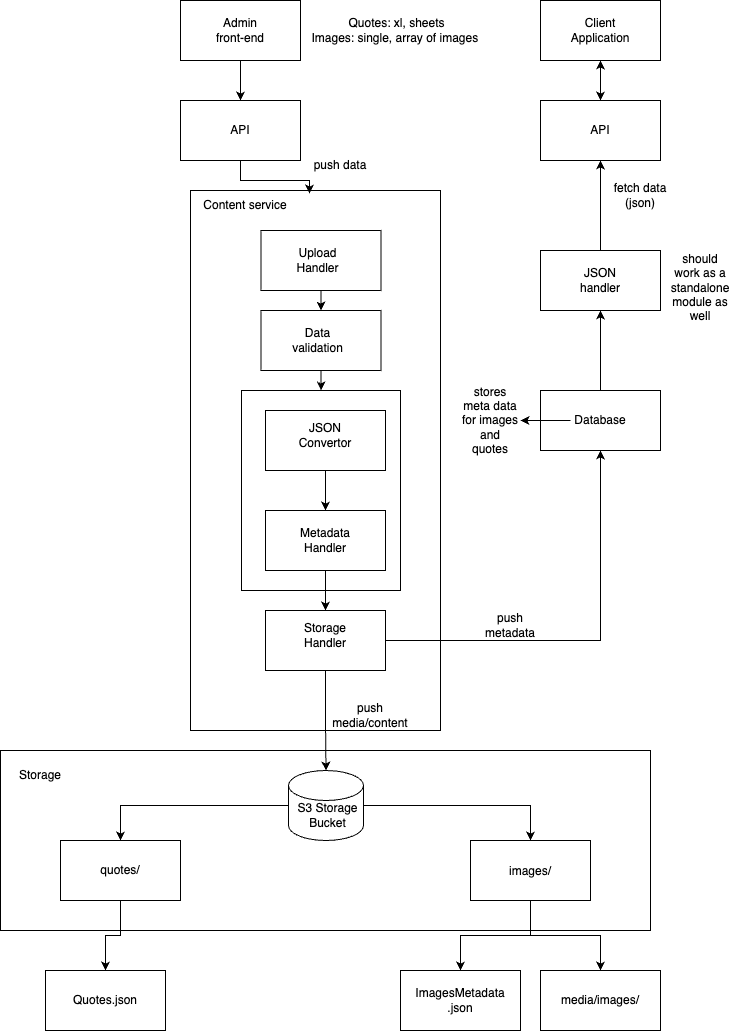

The diagram above was exported from draw.io. Its source (the exported page's mxGraphModel, read from the mxfile embedded in the PNG):
<mxGraphModel dx="2020" dy="2268" grid="1" gridSize="10" guides="1" tooltips="1" connect="1" arrows="1" fold="1" page="1" pageScale="1" pageWidth="850" pageHeight="1100" math="0" shadow="0">
  <root>
    <mxCell id="0" />
    <mxCell id="1" parent="0" />
    <mxCell id="eoXcynzS2vHuPiuYUKZQ-2" value="" style="rounded=0;whiteSpace=wrap;html=1;" parent="1" vertex="1">
      <mxGeometry x="640" y="-1090" width="120" height="60" as="geometry" />
    </mxCell>
    <mxCell id="eoXcynzS2vHuPiuYUKZQ-1" value="Client Application" style="text;html=1;align=center;verticalAlign=middle;whiteSpace=wrap;rounded=0;" parent="1" vertex="1">
      <mxGeometry x="670" y="-1075" width="60" height="30" as="geometry" />
    </mxCell>
    <mxCell id="eoXcynzS2vHuPiuYUKZQ-3" value="" style="rounded=0;whiteSpace=wrap;html=1;" parent="1" vertex="1">
      <mxGeometry x="640" y="-990" width="120" height="60" as="geometry" />
    </mxCell>
    <mxCell id="eoXcynzS2vHuPiuYUKZQ-4" value="API" style="text;html=1;align=center;verticalAlign=middle;whiteSpace=wrap;rounded=0;" parent="1" vertex="1">
      <mxGeometry x="670" y="-975" width="60" height="30" as="geometry" />
    </mxCell>
    <mxCell id="eoXcynzS2vHuPiuYUKZQ-12" value="" style="rounded=0;whiteSpace=wrap;html=1;direction=south;" parent="1" vertex="1">
      <mxGeometry x="290" y="-900" width="250" height="540" as="geometry" />
    </mxCell>
    <mxCell id="UDnnA9-5SDgg0XkHyXLL-19" style="edgeStyle=orthogonalEdgeStyle;rounded=0;orthogonalLoop=1;jettySize=auto;html=1;exitX=0.5;exitY=1;exitDx=0;exitDy=0;entryX=0.5;entryY=0;entryDx=0;entryDy=0;" parent="1" source="eoXcynzS2vHuPiuYUKZQ-13" target="UDnnA9-5SDgg0XkHyXLL-16" edge="1">
      <mxGeometry relative="1" as="geometry" />
    </mxCell>
    <mxCell id="eoXcynzS2vHuPiuYUKZQ-13" value="" style="rounded=0;whiteSpace=wrap;html=1;" parent="1" vertex="1">
      <mxGeometry x="360.5" y="-860" width="120" height="60" as="geometry" />
    </mxCell>
    <mxCell id="eoXcynzS2vHuPiuYUKZQ-14" value="Upload Handler" style="text;html=1;align=center;verticalAlign=middle;whiteSpace=wrap;rounded=0;" parent="1" vertex="1">
      <mxGeometry x="385" y="-845" width="65" height="30" as="geometry" />
    </mxCell>
    <mxCell id="eoXcynzS2vHuPiuYUKZQ-15" value="Content service" style="text;html=1;align=center;verticalAlign=middle;whiteSpace=wrap;rounded=0;" parent="1" vertex="1">
      <mxGeometry x="265" y="-900" width="160" height="30" as="geometry" />
    </mxCell>
    <mxCell id="eoXcynzS2vHuPiuYUKZQ-28" style="edgeStyle=orthogonalEdgeStyle;rounded=0;orthogonalLoop=1;jettySize=auto;html=1;entryX=0.5;entryY=0;entryDx=0;entryDy=0;" parent="1" source="eoXcynzS2vHuPiuYUKZQ-18" target="eoXcynzS2vHuPiuYUKZQ-20" edge="1">
      <mxGeometry relative="1" as="geometry" />
    </mxCell>
    <mxCell id="eoXcynzS2vHuPiuYUKZQ-18" value="" style="rounded=0;whiteSpace=wrap;html=1;" parent="1" vertex="1">
      <mxGeometry x="365" y="-680" width="120" height="60" as="geometry" />
    </mxCell>
    <mxCell id="eoXcynzS2vHuPiuYUKZQ-19" value="JSON Convertor" style="text;html=1;align=center;verticalAlign=middle;whiteSpace=wrap;rounded=0;" parent="1" vertex="1">
      <mxGeometry x="395" y="-670" width="60" height="30" as="geometry" />
    </mxCell>
    <mxCell id="eoXcynzS2vHuPiuYUKZQ-30" style="edgeStyle=orthogonalEdgeStyle;rounded=0;orthogonalLoop=1;jettySize=auto;html=1;entryX=0.5;entryY=0;entryDx=0;entryDy=0;" parent="1" source="eoXcynzS2vHuPiuYUKZQ-20" target="eoXcynzS2vHuPiuYUKZQ-22" edge="1">
      <mxGeometry relative="1" as="geometry" />
    </mxCell>
    <mxCell id="eoXcynzS2vHuPiuYUKZQ-20" value="" style="rounded=0;whiteSpace=wrap;html=1;" parent="1" vertex="1">
      <mxGeometry x="365" y="-580" width="120" height="60" as="geometry" />
    </mxCell>
    <mxCell id="eoXcynzS2vHuPiuYUKZQ-21" value="Metadata Handler" style="text;html=1;align=center;verticalAlign=middle;whiteSpace=wrap;rounded=0;" parent="1" vertex="1">
      <mxGeometry x="395" y="-565" width="60" height="30" as="geometry" />
    </mxCell>
    <mxCell id="eoXcynzS2vHuPiuYUKZQ-22" value="" style="rounded=0;whiteSpace=wrap;html=1;" parent="1" vertex="1">
      <mxGeometry x="365" y="-480" width="120" height="60" as="geometry" />
    </mxCell>
    <mxCell id="eoXcynzS2vHuPiuYUKZQ-23" value="Storage Handler" style="text;html=1;align=center;verticalAlign=middle;whiteSpace=wrap;rounded=0;" parent="1" vertex="1">
      <mxGeometry x="395" y="-470" width="60" height="30" as="geometry" />
    </mxCell>
    <mxCell id="eoXcynzS2vHuPiuYUKZQ-35" value="" style="rounded=0;whiteSpace=wrap;html=1;" parent="1" vertex="1">
      <mxGeometry x="100" y="-340" width="650" height="180" as="geometry" />
    </mxCell>
    <mxCell id="eoXcynzS2vHuPiuYUKZQ-43" style="edgeStyle=orthogonalEdgeStyle;rounded=0;orthogonalLoop=1;jettySize=auto;html=1;entryX=0.5;entryY=0;entryDx=0;entryDy=0;" parent="1" source="eoXcynzS2vHuPiuYUKZQ-31" target="eoXcynzS2vHuPiuYUKZQ-38" edge="1">
      <mxGeometry relative="1" as="geometry" />
    </mxCell>
    <mxCell id="eoXcynzS2vHuPiuYUKZQ-44" style="edgeStyle=orthogonalEdgeStyle;rounded=0;orthogonalLoop=1;jettySize=auto;html=1;entryX=0.5;entryY=0;entryDx=0;entryDy=0;" parent="1" source="eoXcynzS2vHuPiuYUKZQ-31" target="eoXcynzS2vHuPiuYUKZQ-39" edge="1">
      <mxGeometry relative="1" as="geometry" />
    </mxCell>
    <mxCell id="eoXcynzS2vHuPiuYUKZQ-31" value="" style="shape=cylinder3;whiteSpace=wrap;html=1;boundedLbl=1;backgroundOutline=1;size=15;" parent="1" vertex="1">
      <mxGeometry x="388" y="-320" width="75" height="70" as="geometry" />
    </mxCell>
    <mxCell id="eoXcynzS2vHuPiuYUKZQ-33" value="S3 Storage Bucket" style="text;html=1;align=center;verticalAlign=middle;whiteSpace=wrap;rounded=0;" parent="1" vertex="1">
      <mxGeometry x="395" y="-290" width="65" height="30" as="geometry" />
    </mxCell>
    <mxCell id="eoXcynzS2vHuPiuYUKZQ-34" style="edgeStyle=orthogonalEdgeStyle;rounded=0;orthogonalLoop=1;jettySize=auto;html=1;entryX=0.5;entryY=0;entryDx=0;entryDy=0;entryPerimeter=0;" parent="1" source="eoXcynzS2vHuPiuYUKZQ-22" target="eoXcynzS2vHuPiuYUKZQ-31" edge="1">
      <mxGeometry relative="1" as="geometry" />
    </mxCell>
    <mxCell id="eoXcynzS2vHuPiuYUKZQ-68" style="edgeStyle=orthogonalEdgeStyle;rounded=0;orthogonalLoop=1;jettySize=auto;html=1;entryX=0.5;entryY=0;entryDx=0;entryDy=0;" parent="1" source="eoXcynzS2vHuPiuYUKZQ-39" target="eoXcynzS2vHuPiuYUKZQ-65" edge="1">
      <mxGeometry relative="1" as="geometry" />
    </mxCell>
    <mxCell id="3t2gyZcvBlxS-NvR6rGn-1" style="edgeStyle=orthogonalEdgeStyle;rounded=0;orthogonalLoop=1;jettySize=auto;html=1;" edge="1" parent="1" source="eoXcynzS2vHuPiuYUKZQ-39" target="3t2gyZcvBlxS-NvR6rGn-2">
      <mxGeometry relative="1" as="geometry">
        <mxPoint x="690" y="-120" as="targetPoint" />
      </mxGeometry>
    </mxCell>
    <mxCell id="eoXcynzS2vHuPiuYUKZQ-39" value="" style="rounded=0;whiteSpace=wrap;html=1;" parent="1" vertex="1">
      <mxGeometry x="570" y="-250" width="120" height="60" as="geometry" />
    </mxCell>
    <mxCell id="eoXcynzS2vHuPiuYUKZQ-62" style="edgeStyle=orthogonalEdgeStyle;rounded=0;orthogonalLoop=1;jettySize=auto;html=1;entryX=0.5;entryY=0;entryDx=0;entryDy=0;" parent="1" source="eoXcynzS2vHuPiuYUKZQ-38" target="eoXcynzS2vHuPiuYUKZQ-61" edge="1">
      <mxGeometry relative="1" as="geometry" />
    </mxCell>
    <mxCell id="eoXcynzS2vHuPiuYUKZQ-38" value="" style="rounded=0;whiteSpace=wrap;html=1;" parent="1" vertex="1">
      <mxGeometry x="160" y="-250" width="120" height="60" as="geometry" />
    </mxCell>
    <mxCell id="eoXcynzS2vHuPiuYUKZQ-40" value="quotes/" style="text;html=1;align=center;verticalAlign=middle;whiteSpace=wrap;rounded=0;" parent="1" vertex="1">
      <mxGeometry x="190" y="-235" width="60" height="30" as="geometry" />
    </mxCell>
    <mxCell id="eoXcynzS2vHuPiuYUKZQ-42" value="images/" style="text;html=1;align=center;verticalAlign=middle;whiteSpace=wrap;rounded=0;" parent="1" vertex="1">
      <mxGeometry x="600" y="-234" width="60" height="30" as="geometry" />
    </mxCell>
    <mxCell id="eoXcynzS2vHuPiuYUKZQ-46" value="Storage" style="text;html=1;align=center;verticalAlign=middle;whiteSpace=wrap;rounded=0;" parent="1" vertex="1">
      <mxGeometry x="110" y="-330" width="60" height="30" as="geometry" />
    </mxCell>
    <mxCell id="eoXcynzS2vHuPiuYUKZQ-61" value="" style="rounded=0;whiteSpace=wrap;html=1;" parent="1" vertex="1">
      <mxGeometry x="145" y="-120" width="120" height="60" as="geometry" />
    </mxCell>
    <mxCell id="eoXcynzS2vHuPiuYUKZQ-65" value="" style="rounded=0;whiteSpace=wrap;html=1;" parent="1" vertex="1">
      <mxGeometry x="500" y="-120" width="120" height="60" as="geometry" />
    </mxCell>
    <mxCell id="pMTyVA0Asg0upYqbwp_v-1" value="" style="rounded=0;whiteSpace=wrap;html=1;direction=south;fillColor=none;" parent="1" vertex="1">
      <mxGeometry x="341" y="-700" width="159" height="200" as="geometry" />
    </mxCell>
    <mxCell id="eoXcynzS2vHuPiuYUKZQ-72" value="ImagesMetadata&lt;div&gt;.json&lt;/div&gt;" style="text;html=1;align=center;verticalAlign=middle;whiteSpace=wrap;rounded=0;" parent="1" vertex="1">
      <mxGeometry x="530" y="-105" width="60" height="30" as="geometry" />
    </mxCell>
    <mxCell id="eoXcynzS2vHuPiuYUKZQ-75" value="Quotes.json" style="text;html=1;align=center;verticalAlign=middle;whiteSpace=wrap;rounded=0;" parent="1" vertex="1">
      <mxGeometry x="175" y="-105" width="60" height="30" as="geometry" />
    </mxCell>
    <mxCell id="pMTyVA0Asg0upYqbwp_v-22" value="fetch data (json)" style="text;html=1;align=center;verticalAlign=middle;whiteSpace=wrap;rounded=0;" parent="1" vertex="1">
      <mxGeometry x="710" y="-910" width="60" height="30" as="geometry" />
    </mxCell>
    <mxCell id="pMTyVA0Asg0upYqbwp_v-39" style="edgeStyle=orthogonalEdgeStyle;rounded=0;orthogonalLoop=1;jettySize=auto;html=1;entryX=0.5;entryY=0;entryDx=0;entryDy=0;" parent="1" source="pMTyVA0Asg0upYqbwp_v-23" target="pMTyVA0Asg0upYqbwp_v-32" edge="1">
      <mxGeometry relative="1" as="geometry">
        <mxPoint x="230" y="-950" as="targetPoint" />
      </mxGeometry>
    </mxCell>
    <mxCell id="pMTyVA0Asg0upYqbwp_v-23" value="" style="rounded=0;whiteSpace=wrap;html=1;" parent="1" vertex="1">
      <mxGeometry x="280" y="-1090" width="120" height="60" as="geometry" />
    </mxCell>
    <mxCell id="pMTyVA0Asg0upYqbwp_v-26" value="Admin front-end" style="text;html=1;align=center;verticalAlign=middle;whiteSpace=wrap;rounded=0;" parent="1" vertex="1">
      <mxGeometry x="310" y="-1075" width="60" height="30" as="geometry" />
    </mxCell>
    <mxCell id="pMTyVA0Asg0upYqbwp_v-32" value="" style="rounded=0;whiteSpace=wrap;html=1;" parent="1" vertex="1">
      <mxGeometry x="280" y="-990" width="120" height="60" as="geometry" />
    </mxCell>
    <mxCell id="pMTyVA0Asg0upYqbwp_v-33" value="API" style="text;html=1;align=center;verticalAlign=middle;whiteSpace=wrap;rounded=0;" parent="1" vertex="1">
      <mxGeometry x="310" y="-975" width="60" height="30" as="geometry" />
    </mxCell>
    <mxCell id="pMTyVA0Asg0upYqbwp_v-40" style="edgeStyle=orthogonalEdgeStyle;rounded=0;orthogonalLoop=1;jettySize=auto;html=1;entryX=0.9;entryY=0.1;entryDx=0;entryDy=0;entryPerimeter=0;" parent="1" source="pMTyVA0Asg0upYqbwp_v-32" target="eoXcynzS2vHuPiuYUKZQ-15" edge="1">
      <mxGeometry relative="1" as="geometry">
        <Array as="points">
          <mxPoint x="340" y="-910" />
          <mxPoint x="409" y="-910" />
        </Array>
      </mxGeometry>
    </mxCell>
    <mxCell id="pMTyVA0Asg0upYqbwp_v-41" value="push data" style="text;html=1;align=center;verticalAlign=middle;whiteSpace=wrap;rounded=0;" parent="1" vertex="1">
      <mxGeometry x="410" y="-940" width="60" height="30" as="geometry" />
    </mxCell>
    <mxCell id="UDnnA9-5SDgg0XkHyXLL-14" style="edgeStyle=orthogonalEdgeStyle;rounded=0;orthogonalLoop=1;jettySize=auto;html=1;entryX=0.5;entryY=1;entryDx=0;entryDy=0;" parent="1" source="UDnnA9-5SDgg0XkHyXLL-1" target="UDnnA9-5SDgg0XkHyXLL-10" edge="1">
      <mxGeometry relative="1" as="geometry" />
    </mxCell>
    <mxCell id="UDnnA9-5SDgg0XkHyXLL-1" value="" style="rounded=0;whiteSpace=wrap;html=1;" parent="1" vertex="1">
      <mxGeometry x="640" y="-700" width="120" height="60" as="geometry" />
    </mxCell>
    <mxCell id="3t2gyZcvBlxS-NvR6rGn-5" value="" style="edgeStyle=orthogonalEdgeStyle;rounded=0;orthogonalLoop=1;jettySize=auto;html=1;" edge="1" parent="1" source="UDnnA9-5SDgg0XkHyXLL-2" target="3t2gyZcvBlxS-NvR6rGn-4">
      <mxGeometry relative="1" as="geometry" />
    </mxCell>
    <mxCell id="UDnnA9-5SDgg0XkHyXLL-2" value="Database" style="text;html=1;align=center;verticalAlign=middle;whiteSpace=wrap;rounded=0;" parent="1" vertex="1">
      <mxGeometry x="670" y="-685" width="60" height="30" as="geometry" />
    </mxCell>
    <mxCell id="UDnnA9-5SDgg0XkHyXLL-3" value="" style="endArrow=classic;html=1;rounded=0;exitX=1;exitY=0.5;exitDx=0;exitDy=0;" parent="1" source="eoXcynzS2vHuPiuYUKZQ-22" edge="1">
      <mxGeometry width="50" height="50" relative="1" as="geometry">
        <mxPoint x="500" y="-600" as="sourcePoint" />
        <mxPoint x="700" y="-640" as="targetPoint" />
        <Array as="points">
          <mxPoint x="700" y="-450" />
        </Array>
      </mxGeometry>
    </mxCell>
    <mxCell id="UDnnA9-5SDgg0XkHyXLL-4" value="push metadata" style="text;html=1;align=center;verticalAlign=middle;whiteSpace=wrap;rounded=0;" parent="1" vertex="1">
      <mxGeometry x="580" y="-480" width="60" height="30" as="geometry" />
    </mxCell>
    <mxCell id="UDnnA9-5SDgg0XkHyXLL-5" value="push media/content" style="text;html=1;align=center;verticalAlign=middle;whiteSpace=wrap;rounded=0;" parent="1" vertex="1">
      <mxGeometry x="440" y="-390" width="60" height="30" as="geometry" />
    </mxCell>
    <mxCell id="UDnnA9-5SDgg0XkHyXLL-8" value="" style="endArrow=classic;startArrow=classic;html=1;rounded=0;entryX=0.5;entryY=1;entryDx=0;entryDy=0;exitX=0.5;exitY=0;exitDx=0;exitDy=0;" parent="1" source="eoXcynzS2vHuPiuYUKZQ-3" target="eoXcynzS2vHuPiuYUKZQ-2" edge="1">
      <mxGeometry width="50" height="50" relative="1" as="geometry">
        <mxPoint x="370" y="-770" as="sourcePoint" />
        <mxPoint x="420" y="-820" as="targetPoint" />
      </mxGeometry>
    </mxCell>
    <mxCell id="UDnnA9-5SDgg0XkHyXLL-9" value="Quotes: xl, sheets&lt;div&gt;Images: single, array of images&amp;nbsp;&lt;/div&gt;" style="text;html=1;align=center;verticalAlign=middle;whiteSpace=wrap;rounded=0;" parent="1" vertex="1">
      <mxGeometry x="403" y="-1075" width="187" height="30" as="geometry" />
    </mxCell>
    <mxCell id="UDnnA9-5SDgg0XkHyXLL-13" value="" style="edgeStyle=orthogonalEdgeStyle;rounded=0;orthogonalLoop=1;jettySize=auto;html=1;entryX=0.5;entryY=1;entryDx=0;entryDy=0;" parent="1" source="UDnnA9-5SDgg0XkHyXLL-10" target="eoXcynzS2vHuPiuYUKZQ-3" edge="1">
      <mxGeometry relative="1" as="geometry" />
    </mxCell>
    <mxCell id="UDnnA9-5SDgg0XkHyXLL-10" value="" style="rounded=0;whiteSpace=wrap;html=1;" parent="1" vertex="1">
      <mxGeometry x="640" y="-840" width="120" height="60" as="geometry" />
    </mxCell>
    <mxCell id="UDnnA9-5SDgg0XkHyXLL-11" value="JSON handler" style="text;html=1;align=center;verticalAlign=middle;whiteSpace=wrap;rounded=0;" parent="1" vertex="1">
      <mxGeometry x="670" y="-825" width="60" height="30" as="geometry" />
    </mxCell>
    <mxCell id="UDnnA9-5SDgg0XkHyXLL-15" value="&lt;br&gt;&lt;div&gt;should work as a standalone module as well&lt;/div&gt;" style="text;html=1;align=center;verticalAlign=middle;whiteSpace=wrap;rounded=0;" parent="1" vertex="1">
      <mxGeometry x="770" y="-825" width="60" height="30" as="geometry" />
    </mxCell>
    <mxCell id="UDnnA9-5SDgg0XkHyXLL-17" value="" style="edgeStyle=orthogonalEdgeStyle;rounded=0;orthogonalLoop=1;jettySize=auto;html=1;" parent="1" source="UDnnA9-5SDgg0XkHyXLL-16" target="pMTyVA0Asg0upYqbwp_v-1" edge="1">
      <mxGeometry relative="1" as="geometry" />
    </mxCell>
    <mxCell id="UDnnA9-5SDgg0XkHyXLL-16" value="" style="rounded=0;whiteSpace=wrap;html=1;" parent="1" vertex="1">
      <mxGeometry x="360.5" y="-780" width="120" height="60" as="geometry" />
    </mxCell>
    <mxCell id="UDnnA9-5SDgg0XkHyXLL-18" value="Data validation" style="text;html=1;align=center;verticalAlign=middle;whiteSpace=wrap;rounded=0;" parent="1" vertex="1">
      <mxGeometry x="385" y="-765" width="65" height="30" as="geometry" />
    </mxCell>
    <mxCell id="3t2gyZcvBlxS-NvR6rGn-2" value="" style="rounded=0;whiteSpace=wrap;html=1;" vertex="1" parent="1">
      <mxGeometry x="640" y="-120" width="120" height="60" as="geometry" />
    </mxCell>
    <mxCell id="3t2gyZcvBlxS-NvR6rGn-3" value="media/images/" style="text;html=1;align=center;verticalAlign=middle;whiteSpace=wrap;rounded=0;" vertex="1" parent="1">
      <mxGeometry x="670" y="-105" width="60" height="30" as="geometry" />
    </mxCell>
    <mxCell id="3t2gyZcvBlxS-NvR6rGn-4" value="stores meta data for images and quotes" style="text;html=1;align=center;verticalAlign=middle;whiteSpace=wrap;rounded=0;" vertex="1" parent="1">
      <mxGeometry x="560" y="-685" width="60" height="30" as="geometry" />
    </mxCell>
  </root>
</mxGraphModel>